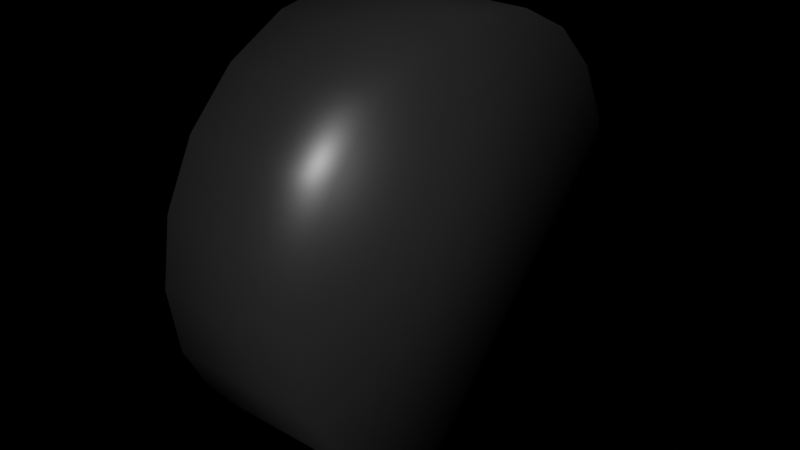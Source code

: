 # Source: Car1-tire.blend  (saved by Blender 4.0.36; exported with 4.5.12 LTS)
import bpy
from mathutils import Matrix  # noqa: F401  (used for matrix-valued properties, if any)

bpy.ops.wm.read_factory_settings(use_empty=True)
scene = bpy.context.scene
scene.name = 'Scene'

# ---- collections
col_car = bpy.data.collections.new('Car'); scene.collection.children.link(col_car)

# ---- materials (node trees are filled in below, after node groups)
mat_6_steel = bpy.data.materials.new('6-steel')
mat_3_black_t = bpy.data.materials.new('3-Black-T')
mat_10_material = bpy.data.materials.new('10-Material')
mat_4_glass = bpy.data.materials.new('4-glass')
mat_2_red = bpy.data.materials.new('2-Red')
mat_5_black = bpy.data.materials.new('5-black')

# ---- material node trees
mat_6_steel.use_nodes = True; mat_6_steel.node_tree.nodes.clear()
_N = mat_6_steel.node_tree.nodes; _L = mat_6_steel.node_tree.links
n0 = _N.new('ShaderNodeBsdfPrincipled'); n0.name = 'Principled BSDF'; n0.location = (10, 300)
n0.distribution = 'GGX'
n0.subsurface_method = 'RANDOM_WALK_SKIN'
n0.inputs[0].default_value = (0.5249, 0.5249, 0.5249, 1.0)
n0.inputs[1].default_value = 0.7273
n0.inputs[2].default_value = 0.3864
n0.inputs[3].default_value = 1.45
n0.inputs[13].default_value = 0.2121
n0.inputs[27].default_value = (0.0, 0.0, 0.0, 1.0)
n0.inputs[28].default_value = 1.0
n1 = _N.new('ShaderNodeOutputMaterial'); n1.name = 'Material Output'; n1.location = (300, 300)
_L.new(n0.outputs[0], n1.inputs[0])
n1.is_active_output = True
mat_3_black_t.use_nodes = True; mat_3_black_t.node_tree.nodes.clear()
_N = mat_3_black_t.node_tree.nodes; _L = mat_3_black_t.node_tree.links
n0 = _N.new('ShaderNodeBsdfPrincipled'); n0.name = 'Principled BSDF'; n0.location = (10, 300)
n0.distribution = 'GGX'
n0.subsurface_method = 'RANDOM_WALK_SKIN'
n0.inputs[0].default_value = (0.01858, 0.01858, 0.01858, 1.0)
n0.inputs[2].default_value = 0.3719
n0.inputs[3].default_value = 1.45
n0.inputs[27].default_value = (0.0, 0.0, 0.0, 1.0)
n0.inputs[28].default_value = 1.0
n1 = _N.new('ShaderNodeOutputMaterial'); n1.name = 'Material Output'; n1.location = (300, 300)
_L.new(n0.outputs[0], n1.inputs[0])
n1.is_active_output = True
mat_10_material.use_nodes = True; mat_10_material.node_tree.nodes.clear()
_N = mat_10_material.node_tree.nodes; _L = mat_10_material.node_tree.links
n0 = _N.new('ShaderNodeBsdfPrincipled'); n0.name = 'Principled BSDF'; n0.location = (10, 300)
n0.distribution = 'GGX'
n0.subsurface_method = 'RANDOM_WALK_SKIN'
n0.inputs[0].default_value = (0.7577, 0.2956, 0.02205, 1.0)
n0.inputs[2].default_value = 1.0
n0.inputs[3].default_value = 1.45
n0.inputs[27].default_value = (0.0, 0.0, 0.0, 1.0)
n0.inputs[28].default_value = 1.0
n1 = _N.new('ShaderNodeOutputMaterial'); n1.name = 'Material Output'; n1.location = (300, 300)
_L.new(n0.outputs[0], n1.inputs[0])
n1.is_active_output = True
mat_4_glass.use_nodes = True; mat_4_glass.node_tree.nodes.clear()
_N = mat_4_glass.node_tree.nodes; _L = mat_4_glass.node_tree.links
n0 = _N.new('ShaderNodeBsdfPrincipled'); n0.name = 'Principled BSDF'; n0.location = (10, 300)
n0.distribution = 'GGX'
n0.subsurface_method = 'RANDOM_WALK_SKIN'
n0.inputs[0].default_value = (0.02945, 0.02945, 0.02945, 1.0)
n0.inputs[3].default_value = 1.45
n0.inputs[27].default_value = (0.0, 0.0, 0.0, 1.0)
n0.inputs[28].default_value = 1.0
n1 = _N.new('ShaderNodeOutputMaterial'); n1.name = 'Material Output'; n1.location = (300, 300)
_L.new(n0.outputs[0], n1.inputs[0])
n1.is_active_output = True
mat_2_red.use_nodes = True; mat_2_red.node_tree.nodes.clear()
_N = mat_2_red.node_tree.nodes; _L = mat_2_red.node_tree.links
n0 = _N.new('ShaderNodeBsdfPrincipled'); n0.name = 'Principled BSDF'; n0.location = (10, 300)
n0.distribution = 'GGX'
n0.subsurface_method = 'RANDOM_WALK_SKIN'
n0.inputs[0].default_value = (0.7461, 0.02019, 0.01471, 1.0)
n0.inputs[2].default_value = 0.1371
n0.inputs[3].default_value = 1.45
n0.inputs[27].default_value = (0.0, 0.0, 0.0, 1.0)
n0.inputs[28].default_value = 1.0
n1 = _N.new('ShaderNodeOutputMaterial'); n1.name = 'Material Output'; n1.location = (300, 300)
_L.new(n0.outputs[0], n1.inputs[0])
n1.is_active_output = True
mat_5_black.use_nodes = True; mat_5_black.node_tree.nodes.clear()
_N = mat_5_black.node_tree.nodes; _L = mat_5_black.node_tree.links
n0 = _N.new('ShaderNodeBsdfPrincipled'); n0.name = 'Principled BSDF'; n0.location = (10, 300)
n0.distribution = 'GGX'
n0.subsurface_method = 'RANDOM_WALK_SKIN'
n0.inputs[0].default_value = (0.0105, 0.0105, 0.0105, 1.0)
n0.inputs[3].default_value = 1.45
n0.inputs[27].default_value = (0.0, 0.0, 0.0, 1.0)
n0.inputs[28].default_value = 1.0
n1 = _N.new('ShaderNodeOutputMaterial'); n1.name = 'Material Output'; n1.location = (300, 300)
_L.new(n0.outputs[0], n1.inputs[0])
n1.is_active_output = True

# ---- world
world_world = bpy.data.worlds.new('World'); scene.world = world_world
world_world.use_nodes = True; world_world.node_tree.nodes.clear()
_N = world_world.node_tree.nodes; _L = world_world.node_tree.links
n0 = _N.new('ShaderNodeOutputWorld'); n0.name = 'World Output'; n0.location = (300, 300)
n1 = _N.new('ShaderNodeBackground'); n1.name = 'Background'; n1.location = (10, 300)
n1.inputs[0].default_value = (0.0, 0.0, 0.0, 1.0)
_L.new(n1.outputs[0], n0.inputs[0])
n0.is_active_output = True
world_world.color = (0.05088, 0.05088, 0.05088)
world_world.use_sun_shadow = False
world_world.sun_shadow_jitter_overblur = 0.0

# ---- meshes
me_plane_003 = bpy.data.meshes.new('Plane.003')
me_plane_003.from_pydata([(-0.09101, 0.2314, -0.07519), (-0.09101, 0.2433, 1.124e-05), (-0.09101, 0.1969, -0.143), (-0.09101, 0.143, -0.1969), (-0.09101, 0.07518, -0.2314), (-0.09101, -2.551e-05, -0.2434), (-0.09101, -0.07523, -0.2314), (-0.09101, -0.1431, -0.1969), (-0.09101, -0.1969, -0.143), (-0.09101, -0.2315, -0.07519), (-0.09101, -0.2434, 1.124e-05), (-0.09101, -0.2315, 0.07522), (-0.09101, -0.1969, 0.1431), (-0.09101, -0.1431, 0.1969), (-0.09101, -0.07523, 0.2315), (-0.09101, -2.563e-05, 0.2434), (-0.09101, 0.07518, 0.2315), (-0.09101, 0.143, 0.1969), (-0.09101, 0.1969, 0.1431), (-0.09101, 0.2314, 0.07522), (-0.03405, 0.1896, -0.06161), (-0.03405, 0.1994, 1.121e-05), (-0.03405, 0.1613, -0.1172), (-0.03405, 0.1172, -0.1613), (-0.03405, 0.0616, -0.1896), (-0.03405, -2.551e-05, -0.1994), (-0.03405, -0.06165, -0.1896), (-0.03405, -0.1172, -0.1613), (-0.03405, -0.1614, -0.1172), (-0.03405, -0.1897, -0.06161), (-0.03405, -0.1994, 1.118e-05), (-0.03405, -0.1897, 0.06163), (-0.03405, -0.1614, 0.1172), (-0.03405, -0.1172, 0.1613), (-0.03405, -0.06165, 0.1897), (-0.03405, -2.563e-05, 0.1994), (-0.03405, 0.0616, 0.1897), (-0.03405, 0.1172, 0.1613), (-0.03405, 0.1613, 0.1172), (-0.03405, 0.1896, 0.06163), (-0.03405, 0.164, -0.05327), (-0.03405, 0.1724, 1.118e-05), (-0.03405, 0.1395, -0.1013), (-0.03405, 0.1013, -0.1395), (-0.03405, 0.05326, -0.164), (-0.03405, -2.551e-05, -0.1724), (-0.03405, -0.05331, -0.164), (-0.03405, -0.1014, -0.1395), (-0.03405, -0.1395, -0.1013), (-0.03405, -0.164, -0.05327), (-0.03405, -0.1724, 1.121e-05), (-0.03405, -0.164, 0.05329), (-0.03405, -0.1395, 0.1014), (-0.03405, -0.1014, 0.1395), (-0.03405, -0.05331, 0.164), (-0.03405, -2.563e-05, 0.1724), (-0.03405, 0.05326, 0.164), (-0.03405, 0.1013, 0.1395), (-0.03405, 0.1395, 0.1014), (-0.03405, 0.164, 0.05329), (0.0703, 0.1831, -0.0595), (0.0703, 0.1926, 1.445e-05), (0.0703, 0.1558, -0.1132), (0.0703, 0.1132, -0.1558), (0.0703, 0.05948, -0.1832), (0.0703, -3.302e-05, -0.1926), (0.0703, -0.05955, -0.1832), (0.0703, -0.1132, -0.1558), (0.0703, -0.1558, -0.1132), (0.0703, -0.1832, -0.0595), (0.0703, -0.1926, 1.442e-05), (0.0703, -0.1832, 0.05953), (0.0703, -0.1558, 0.1132), (0.0703, -0.1132, 0.1558), (0.0703, -0.05955, 0.1832), (0.0703, -3.278e-05, 0.1926), (0.0703, 0.05948, 0.1832), (0.0703, 0.1132, 0.1558), (0.0703, 0.1558, 0.1132), (0.0703, 0.1831, 0.05953), (0.0703, -3.314e-05, 1.442e-05), (0.05964, -2.563e-05, 1.118e-05), (0.05482, 0.1409, -0.04578), (0.05482, 0.1481, 1.118e-05), (0.05482, 0.1199, -0.08708), (0.05482, 0.08707, -0.1199), (0.05482, 0.04576, -0.1409), (0.05482, -2.551e-05, -0.1482), (0.05482, -0.04581, -0.1409), (0.05482, -0.08712, -0.1199), (0.05482, -0.1199, -0.08708), (0.05482, -0.1409, -0.04578), (0.05482, -0.1482, 1.121e-05), (0.05482, -0.1409, 0.0458), (0.05482, -0.1199, 0.08711), (0.05482, -0.08712, 0.1199), (0.05482, -0.04581, 0.1409), (0.05482, -2.563e-05, 0.1482), (0.05482, 0.04576, 0.1409), (0.05482, 0.08707, 0.1199), (0.05482, 0.1199, 0.08711), (0.05482, 0.1409, 0.0458), (0.04479, 0.1409, -0.04578), (0.04479, 0.1481, 1.118e-05), (0.04479, 0.1199, -0.08708), (0.04479, 0.08707, -0.1199), (0.04479, 0.04576, -0.1409), (0.04479, -2.551e-05, -0.1482), (0.04479, -0.04581, -0.1409), (0.04479, -0.08712, -0.1199), (0.04479, -0.1199, -0.08708), (0.04479, -0.1409, -0.04578), (0.04479, -0.1482, 1.121e-05), (0.04479, -0.1409, 0.0458), (0.04479, -0.1199, 0.08711), (0.04479, -0.08712, 0.1199), (0.04479, -0.04581, 0.1409), (0.04479, -2.563e-05, 0.1482), (0.04479, 0.04576, 0.1409), (0.04479, 0.08707, 0.1199), (0.04479, 0.1199, 0.08711), (0.04479, 0.1409, 0.0458), (0.2027, 0.3829, 1.448e-05), (-0.07467, 0.3829, 1.451e-05), (-0.08622, 0.3709, 1.451e-05), (0.2027, 0.3641, -0.1183), (-0.08622, 0.3528, -0.1146), (-0.07467, 0.3641, -0.1183), (0.2027, 0.3097, -0.2251), (-0.08622, 0.3001, -0.218), (-0.07467, 0.3097, -0.2251), (0.2027, 0.225, -0.3098), (-0.08622, 0.218, -0.3001), (-0.07467, 0.225, -0.3098), (0.2027, 0.1183, -0.3642), (-0.08622, 0.1146, -0.3528), (-0.07467, 0.1183, -0.3642), (0.2027, -3.302e-05, -0.3829), (-0.08622, -3.302e-05, -0.3709), (-0.07467, -3.302e-05, -0.3829), (0.2027, -0.1184, -0.3642), (-0.08622, -0.1147, -0.3528), (-0.07467, -0.1184, -0.3642), (0.2027, -0.2251, -0.3098), (-0.08622, -0.2181, -0.3001), (-0.07467, -0.2251, -0.3098), (0.2027, -0.3098, -0.2251), (-0.08622, -0.3001, -0.218), (-0.07467, -0.3098, -0.2251), (0.2027, -0.3642, -0.1183), (-0.08622, -0.3528, -0.1146), (-0.07467, -0.3642, -0.1183), (0.2027, -0.3829, 1.445e-05), (-0.08622, -0.371, 1.451e-05), (-0.07467, -0.3829, 1.451e-05), (0.2027, -0.3642, 0.1183), (-0.08622, -0.3528, 0.1146), (-0.07467, -0.3642, 0.1183), (0.2027, -0.3098, 0.2251), (-0.08622, -0.3001, 0.218), (-0.07467, -0.3098, 0.2251), (0.2027, -0.2251, 0.3098), (-0.08622, -0.2181, 0.3001), (-0.07467, -0.2251, 0.3098), (0.2027, -0.1184, 0.3642), (-0.08622, -0.1147, 0.3528), (-0.07467, -0.1184, 0.3642), (0.2027, -3.278e-05, 0.3829), (-0.08622, -3.278e-05, 0.371), (-0.07467, -3.278e-05, 0.3829), (0.2027, 0.1183, 0.3642), (-0.08622, 0.1146, 0.3528), (-0.07467, 0.1183, 0.3642), (0.2027, 0.225, 0.3098), (-0.08622, 0.218, 0.3001), (-0.07467, 0.225, 0.3098), (0.2027, 0.3097, 0.2251), (-0.08622, 0.3001, 0.218), (-0.07467, 0.3097, 0.2251), (0.2027, 0.3641, 0.1183), (-0.08622, 0.3528, 0.1146), (-0.07467, 0.3641, 0.1183), (0.03231, 0.1892, 0.09164), (-0.008112, 0.1892, 0.09164), (-0.008112, -0.2069, -0.03706), (0.03231, -0.2069, -0.03706), (0.03231, -0.2069, 0.03708), (-0.008112, -0.2069, 0.03708), (-0.008112, 0.1456, 0.1516), (0.03231, 0.1456, 0.1516), (-0.008112, -0.09891, 0.1844), (0.03231, -0.09891, 0.1844), (0.03231, -0.0284, 0.2073), (-0.008112, -0.0284, 0.2073), (-0.008112, -0.0284, -0.2073), (0.03231, -0.0284, -0.2073), (0.03231, -0.09891, -0.1844), (-0.008112, -0.09891, -0.1844), (0.03231, 0.1902, -0.09236), (0.03231, 0.1466, -0.1523), (-0.008112, 0.1466, -0.1523), (-0.008112, 0.1902, -0.09236), (-0.004441, 0.004743, 0.05798), (-0.05237, -0.03907, 0.0439), (-0.00444, 0.03018, 0.04973), (-0.00444, 0.05659, 0.01338), (-0.05242, 0.05738, -0.01253), (-0.004439, 0.05661, -0.01334), (-0.004441, 0.004742, -0.05796), (-0.004441, -0.03796, -0.04409), (-0.00444, -0.05369, -0.02245), (-0.00444, -0.05369, 0.02248), (-0.05239, 0.05737, 0.01256), (-0.05564, 0.03212, 0.0153), (-0.05991, 0.03077, 1.121e-05), (-0.05564, 0.03212, -0.01528), (-0.004439, 0.03017, -0.04973), (-0.05237, 0.005767, -0.05845), (-0.05242, 0.02964, -0.05071), (-0.05564, 0.02445, -0.02583), (-0.05991, 0.009492, -0.02928), (-0.05564, -0.004638, -0.03528), (-0.05239, -0.05383, -0.02357), (-0.05237, -0.03907, -0.04388), (-0.05564, -0.01704, -0.03125), (-0.05991, -0.02494, -0.01809), (-0.05564, -0.03502, -0.006509), (-0.004441, -0.03796, 0.04411), (-0.05239, -0.05383, 0.0236), (-0.05564, -0.03502, 0.006532), (-0.05991, -0.02494, 0.01811), (-0.05564, -0.01704, 0.03128), (-0.05239, 0.02964, 0.05072), (-0.05237, 0.005767, 0.05847), (-0.05564, -0.004638, 0.03531), (-0.05991, 0.009491, 0.0293), (-0.05564, 0.02445, 0.02585)], [], [(54, 74, 73, 53), (39, 21, 41, 59), (162, 13, 12, 159), (124, 126, 0, 1), (141, 144, 7, 6), (165, 14, 13, 162), (156, 159, 12, 11), (174, 17, 16, 171), (153, 10, 9, 150), (168, 171, 16, 15), (132, 135, 4, 3), (147, 150, 9, 8), (144, 147, 8, 7), (153, 156, 11, 10), (138, 141, 6, 5), (177, 18, 17, 174), (135, 138, 5, 4), (168, 15, 14, 165), (86, 87, 107, 106), (126, 129, 2, 0), (177, 180, 19, 18), (40, 42, 62, 60), (0, 2, 22, 20), (139, 137, 140, 142), (55, 56, 76, 75), (19, 1, 21, 39), (45, 46, 66, 65), (84, 85, 105, 104), (145, 143, 146, 148), (140, 143, 145, 142), (125, 128, 130, 127), (90, 91, 111, 110), (50, 70, 69, 49), (92, 112, 111, 91), (94, 95, 115, 114), (149, 152, 154, 151), (129, 132, 3, 2), (82, 84, 104, 102), (56, 57, 77, 76), (59, 41, 61, 79), (101, 83, 103, 121), (18, 19, 39, 38), (5, 6, 26, 25), (18, 38, 37, 17), (13, 14, 34, 33), (6, 7, 27, 26), (3, 4, 24, 23), (17, 37, 36, 16), (16, 36, 35, 15), (213, 236, 232, 212), (8, 9, 29, 28), (12, 13, 33, 32), (0, 20, 21, 1), (9, 10, 30, 29), (11, 31, 30, 10), (7, 8, 28, 27), (5, 25, 24, 4), (3, 23, 22, 2), (15, 35, 34, 14), (12, 32, 31, 11), (25, 45, 44, 24), (160, 158, 161, 163), (35, 36, 56, 55), (27, 28, 48, 47), (22, 42, 40, 20), (30, 31, 51, 50), (39, 59, 58, 38), (25, 26, 46, 45), (20, 40, 41, 21), (22, 23, 43, 42), (29, 49, 48, 28), (32, 33, 53, 52), (26, 27, 47, 46), (35, 55, 54, 34), (23, 24, 44, 43), (34, 54, 53, 33), (37, 38, 58, 57), (32, 52, 51, 31), (30, 50, 49, 29), (218, 206, 201, 200), (37, 57, 56, 36), (66, 80, 65), (47, 48, 68, 67), (172, 170, 173, 175), (41, 40, 60, 61), (97, 98, 118, 117), (49, 69, 68, 48), (43, 44, 64, 63), (93, 94, 114, 113), (89, 90, 110, 109), (58, 59, 79, 78), (173, 176, 178, 175), (52, 72, 71, 51), (58, 78, 77, 57), (96, 97, 117, 116), (52, 53, 73, 72), (93, 113, 112, 92), (166, 164, 167, 169), (51, 71, 70, 50), (130, 128, 131, 133), (101, 121, 120, 100), (74, 80, 73), (67, 80, 66), (75, 80, 74), (68, 80, 67), (60, 80, 61), (76, 80, 75), (69, 80, 68), (62, 80, 60), (77, 80, 76), (70, 80, 69), (63, 80, 62), (78, 80, 77), (71, 80, 70), (64, 80, 63), (79, 80, 78), (72, 80, 71), (65, 80, 64), (61, 80, 79), (73, 80, 72), (81, 97, 96), (157, 155, 158, 160), (81, 90, 89), (81, 82, 83), (81, 98, 97), (81, 91, 90), (81, 84, 82), (81, 99, 98), (81, 92, 91), (81, 85, 84), (81, 100, 99), (81, 93, 92), (81, 86, 85), (81, 101, 100), (81, 94, 93), (81, 87, 86), (81, 83, 101), (81, 95, 94), (81, 88, 87), (81, 96, 95), (81, 89, 88), (225, 230, 214, 220), (148, 146, 149, 151), (47, 67, 66, 46), (88, 89, 109, 108), (95, 96, 116, 115), (123, 122, 125, 127), (87, 88, 108, 107), (54, 55, 75, 74), (181, 179, 122, 123), (161, 164, 166, 163), (169, 167, 170, 172), (176, 179, 181, 178), (44, 45, 65, 64), (136, 134, 137, 139), (152, 155, 157, 154), (83, 82, 102, 103), (42, 43, 63, 62), (133, 131, 134, 136), (98, 99, 119, 118), (85, 86, 106, 105), (175, 178, 177, 174), (127, 126, 124, 123), (124, 1, 19, 180), (181, 180, 177, 178), (130, 129, 126, 127), (172, 171, 168, 169), (148, 151, 150, 147), (130, 133, 132, 129), (133, 136, 135, 132), (160, 163, 162, 159), (139, 142, 141, 138), (163, 166, 165, 162), (175, 174, 171, 172), (169, 168, 165, 166), (123, 124, 180, 181), (160, 159, 156, 157), (148, 147, 144, 145), (154, 157, 156, 153), (136, 139, 138, 135), (151, 154, 153, 150), (116, 104, 108, 112), (205, 212, 183, 182), (225, 220, 221, 224), (228, 222, 184, 187), (229, 226, 222, 228), (208, 195, 194, 217), (207, 198, 201, 206), (217, 223, 224, 221), (203, 233, 234, 231), (227, 191, 190, 203), (203, 190, 193, 233), (204, 189, 188, 232), (211, 228, 187, 186), (210, 185, 184, 222), (217, 194, 197, 223), (202, 233, 193, 192), (209, 223, 197, 196), (219, 215, 206, 218), (212, 232, 188, 183), (216, 218, 200, 199), (230, 225, 226, 229), (231, 234, 235, 230), (236, 213, 214, 235), (143, 179, 167, 155), (145, 144, 141, 142), (215, 219, 220, 214), (104, 103, 102), (103, 120, 121), (120, 118, 119), (118, 120, 117), (116, 114, 115), (114, 116, 113), (112, 110, 111), (110, 112, 109), (108, 104, 107), (106, 104, 105), (104, 120, 103), (120, 116, 117), (116, 112, 113), (112, 108, 109), (107, 104, 106), (104, 116, 120), (179, 131, 122), (125, 131, 128), (131, 137, 134), (137, 143, 140), (143, 149, 146), (149, 143, 152), (155, 167, 158), (161, 167, 164), (167, 173, 170), (173, 167, 176), (122, 131, 125), (131, 143, 137), (143, 155, 152), (158, 167, 161), (167, 179, 176), (179, 143, 131), (214, 230, 235), (99, 100, 120, 119), (206, 215, 214, 213, 212), (217, 221, 220, 219, 218), (222, 226, 225, 224, 223), (203, 231, 230, 229, 228), (232, 236, 235, 234, 233), (232, 233, 202, 204), (206, 212, 205, 207), (217, 218, 216, 208), (222, 223, 209, 210), (203, 228, 211, 227)])
me_plane_003.polygons.foreach_set('use_smooth', [True] * 251)
me_plane_003.polygons.foreach_set('material_index', [1, 1, 1, 1, 1, 1, 1, 1, 1, 1, 1, 1, 1, 1, 1, 1, 1, 1, 0, 1, 1, 1, 1, 1, 1, 1, 1, 0, 1, 1, 1, 0, 1, 0, 0, 1, 1, 0, 1, 1, 0, 1, 1, 1, 1, 1, 1, 1, 1, 0, 1, 1, 1, 1, 1, 1, 1, 1, 1, 1, 1, 1, 1, 1, 1, 1, 1, 1, 1, 1, 1, 1, 1, 1, 1, 1, 1, 1, 1, 0, 1, 1, 1, 1, 1, 0, 1, 1, 0, 0, 1, 1, 1, 1, 0, 1, 0, 1, 1, 1, 0, 1, 1, 1, 1, 1, 1, 1, 1, 1, 1, 1, 1, 1, 1, 1, 1, 1, 1, 1, 0, 1, 0, 0, 0, 0, 0, 0, 0, 0, 0, 0, 0, 0, 0, 0, 0, 0, 0, 0, 0, 0, 1, 1, 0, 0, 1, 0, 1, 1, 1, 1, 1, 1, 1, 1, 0, 1, 1, 0, 0, 1, 1, 1, 1, 1, 1, 1, 1, 1, 1, 1, 1, 1, 1, 1, 1, 1, 1, 1, 1, 0, 0, 0, 0, 0, 0, 0, 0, 0, 0, 0, 0, 0, 0, 0, 0, 0, 0, 0, 0, 0, 0, 0, 1, 1, 0, 0, 0, 0, 0, 0, 0, 0, 0, 0, 0, 0, 0, 0, 0, 0, 0, 1, 1, 1, 1, 1, 1, 1, 1, 1, 1, 1, 1, 1, 1, 1, 1, 0, 0, 0, 0, 0, 0, 0, 0, 0, 0, 0, 0])
_uv = me_plane_003.uv_layers.new(name='UVMap')
_uv.uv.foreach_set('vector', [0.3941, 0.4486, 0.3941, 0.4486, 0.3941, 0.4486, 0.3941, 0.4486, 0.3926, 0.4486, 0.3925, 0.4486, 0.3925, 0.4486, 0.3926, 0.4486, 0.4669, 0.3938, 0.4669, 0.3938, 0.4669, 0.3938, 0.4669, 0.3938, 0.4669, 0.3938, 0.4669, 0.3938, 0.4669, 0.3938, 0.4669, 0.3938, 0.4669, 0.3938, 0.4669, 0.3938, 0.4669, 0.3938, 0.4669, 0.3938, 0.4669, 0.3938, 0.4669, 0.3938, 0.4669, 0.3938, 0.4669, 0.3938, 0.4669, 0.3938, 0.4669, 0.3938, 0.4669, 0.3938, 0.4669, 0.3938, 0.4669, 0.3938, 0.4669, 0.3938, 0.4669, 0.3938, 0.4669, 0.3938, 0.4669, 0.3938, 0.4669, 0.3938, 0.4669, 0.3938, 0.4669, 0.3938, 0.4669, 0.3938, 0.4669, 0.3938, 0.4669, 0.3938, 0.4669, 0.3938, 0.4669, 0.3938, 0.4669, 0.3938, 0.4669, 0.3938, 0.4669, 0.3938, 0.4669, 0.3938, 0.4669, 0.3938, 0.4669, 0.3938, 0.4669, 0.3938, 0.4669, 0.3938, 0.4669, 0.3938, 0.4669, 0.3938, 0.4669, 0.3938, 0.4669, 0.3938, 0.4669, 0.3938, 0.4669, 0.3938, 0.4669, 0.3938, 0.4669, 0.3938, 0.4669, 0.3938, 0.4669, 0.3938, 0.4669, 0.3938, 0.4669, 0.3938, 0.4669, 0.3938, 0.4669, 0.3938, 0.4669, 0.3938, 0.4669, 0.3938, 0.4669, 0.3938, 0.4669, 0.3938, 0.4669, 0.3938, 0.4669, 0.3938, 0.4669, 0.3938, 0.4669, 0.3938, 0.4669, 0.3938, 0.4671, 0.3938, 0.4671, 0.3938, 0.4671, 0.3938, 0.4671, 0.3938, 0.4669, 0.3938, 0.4669, 0.3938, 0.4669, 0.3938, 0.4669, 0.3938, 0.4669, 0.3938, 0.4669, 0.3938, 0.4669, 0.3938, 0.4669, 0.3938, 0.3941, 0.4486, 0.3941, 0.4486, 0.3941, 0.4486, 0.3941, 0.4486, 0.4671, 0.3938, 0.4671, 0.3938, 0.4671, 0.3938, 0.4671, 0.3938, 0.4669, 0.3938, 0.4669, 0.3938, 0.4669, 0.3938, 0.4669, 0.3938, 0.3941, 0.4486, 0.3941, 0.4486, 0.3941, 0.4486, 0.3941, 0.4486, 0.4671, 0.3938, 0.4671, 0.3938, 0.4671, 0.3938, 0.4671, 0.3938, 0.3941, 0.4486, 0.3941, 0.4486, 0.3941, 0.4486, 0.3941, 0.4486, 0.4671, 0.3938, 0.4671, 0.3938, 0.4671, 0.3938, 0.4671, 0.3938, 0.4669, 0.3938, 0.4669, 0.3938, 0.4669, 0.3938, 0.4669, 0.3938, 0.4669, 0.3938, 0.4669, 0.3938, 0.4669, 0.3938, 0.4669, 0.3938, 0.4669, 0.3938, 0.4669, 0.3938, 0.4669, 0.3938, 0.4669, 0.3938, 0.4671, 0.3938, 0.4671, 0.3938, 0.4671, 0.3938, 0.4671, 0.3938, 0.3941, 0.4486, 0.3941, 0.4486, 0.3941, 0.4486, 0.3941, 0.4486, 0.4671, 0.3938, 0.4671, 0.3938, 0.4671, 0.3938, 0.4671, 0.3938, 0.4671, 0.3938, 0.4671, 0.3938, 0.4671, 0.3938, 0.4671, 0.3938, 0.4669, 0.3938, 0.4669, 0.3938, 0.4669, 0.3938, 0.4669, 0.3938, 0.4669, 0.3938, 0.4669, 0.3938, 0.4669, 0.3938, 0.4669, 0.3938, 0.4671, 0.3938, 0.4671, 0.3938, 0.4671, 0.3938, 0.4671, 0.3938, 0.3941, 0.4486, 0.3941, 0.4486, 0.3941, 0.4486, 0.3941, 0.4486, 0.3941, 0.4486, 0.3941, 0.4486, 0.3941, 0.4486, 0.3941, 0.4486, 0.4671, 0.3938, 0.4671, 0.3938, 0.4671, 0.3938, 0.4671, 0.3938, 0.4671, 0.3938, 0.4671, 0.3938, 0.4671, 0.3938, 0.4671, 0.3938, 0.4671, 0.3938, 0.4671, 0.3938, 0.4671, 0.3938, 0.4671, 0.3938, 0.4671, 0.3938, 0.4671, 0.3938, 0.4671, 0.3938, 0.4671, 0.3938, 0.4671, 0.3938, 0.4671, 0.3938, 0.4671, 0.3938, 0.4671, 0.3938, 0.4671, 0.3938, 0.4671, 0.3938, 0.4671, 0.3938, 0.4671, 0.3938, 0.4671, 0.3938, 0.4671, 0.3938, 0.4671, 0.3938, 0.4671, 0.3938, 0.4671, 0.3938, 0.4671, 0.3938, 0.4671, 0.3938, 0.4671, 0.3938, 0.4671, 0.3938, 0.4671, 0.3938, 0.4671, 0.3938, 0.4671, 0.3938, 0.3919, 0.4484, 0.3919, 0.4484, 0.3919, 0.4484, 0.3919, 0.4484, 0.4671, 0.3938, 0.4671, 0.3938, 0.4671, 0.3938, 0.4671, 0.3938, 0.4671, 0.3938, 0.4671, 0.3938, 0.4671, 0.3938, 0.4671, 0.3938, 0.4671, 0.3938, 0.4671, 0.3938, 0.4671, 0.3938, 0.4671, 0.3938, 0.4671, 0.3938, 0.4671, 0.3938, 0.4671, 0.3938, 0.4671, 0.3938, 0.4671, 0.3938, 0.4671, 0.3938, 0.4671, 0.3938, 0.4671, 0.3938, 0.4671, 0.3938, 0.4671, 0.3938, 0.4671, 0.3938, 0.4671, 0.3938, 0.4671, 0.3938, 0.4671, 0.3938, 0.4671, 0.3938, 0.4671, 0.3938, 0.4671, 0.3938, 0.4671, 0.3938, 0.4671, 0.3938, 0.4671, 0.3938, 0.4671, 0.3938, 0.4671, 0.3938, 0.4671, 0.3938, 0.4671, 0.3938, 0.4671, 0.3938, 0.4671, 0.3938, 0.4671, 0.3938, 0.4671, 0.3938, 0.3925, 0.4486, 0.3925, 0.4486, 0.3926, 0.4486, 0.3926, 0.4486, 0.4669, 0.3938, 0.4669, 0.3938, 0.4669, 0.3938, 0.4669, 0.3938, 0.3926, 0.4486, 0.3925, 0.4486, 0.3925, 0.4486, 0.3926, 0.4486, 0.3926, 0.4486, 0.3925, 0.4486, 0.3925, 0.4486, 0.3926, 0.4486, 0.3925, 0.4486, 0.3925, 0.4486, 0.3926, 0.4486, 0.3926, 0.4486, 0.3926, 0.4486, 0.3925, 0.4486, 0.3925, 0.4486, 0.3926, 0.4486, 0.3925, 0.4486, 0.3925, 0.4486, 0.3926, 0.4486, 0.3926, 0.4486, 0.3926, 0.4486, 0.3925, 0.4486, 0.3925, 0.4486, 0.3926, 0.4486, 0.3925, 0.4486, 0.3925, 0.4486, 0.3926, 0.4486, 0.3926, 0.4486, 0.3926, 0.4486, 0.3925, 0.4486, 0.3925, 0.4486, 0.3926, 0.4486, 0.3925, 0.4486, 0.3925, 0.4486, 0.3926, 0.4486, 0.3926, 0.4486, 0.3926, 0.4486, 0.3925, 0.4486, 0.3925, 0.4486, 0.3926, 0.4486, 0.3926, 0.4486, 0.3925, 0.4486, 0.3925, 0.4486, 0.3926, 0.4486, 0.3925, 0.4486, 0.3925, 0.4486, 0.3926, 0.4486, 0.3926, 0.4486, 0.3926, 0.4486, 0.3925, 0.4486, 0.3925, 0.4486, 0.3926, 0.4486, 0.3925, 0.4486, 0.3925, 0.4486, 0.3926, 0.4486, 0.3926, 0.4486, 0.3926, 0.4486, 0.3925, 0.4486, 0.3925, 0.4486, 0.3926, 0.4486, 0.3925, 0.4486, 0.3925, 0.4486, 0.3926, 0.4486, 0.3926, 0.4486, 0.3925, 0.4486, 0.3925, 0.4486, 0.3926, 0.4486, 0.3926, 0.4486, 0.3919, 0.4484, 0.3919, 0.4484, 0.3919, 0.4484, 0.3919, 0.4484, 0.3925, 0.4486, 0.3925, 0.4486, 0.3926, 0.4486, 0.3926, 0.4486, 0.3949, 0.4485, 0.3949, 0.4485, 0.395, 0.4485, 0.3941, 0.4486, 0.3941, 0.4486, 0.3941, 0.4486, 0.3941, 0.4486, 0.4669, 0.3938, 0.4669, 0.3938, 0.4669, 0.3938, 0.4669, 0.3938, 0.3941, 0.4486, 0.3941, 0.4486, 0.3941, 0.4486, 0.3941, 0.4486, 0.4671, 0.3938, 0.4671, 0.3938, 0.4671, 0.3938, 0.4671, 0.3938, 0.3941, 0.4486, 0.3941, 0.4486, 0.3941, 0.4486, 0.3941, 0.4486, 0.3941, 0.4486, 0.3941, 0.4486, 0.3941, 0.4486, 0.3941, 0.4486, 0.4671, 0.3938, 0.4671, 0.3938, 0.4671, 0.3938, 0.4671, 0.3938, 0.4671, 0.3938, 0.4671, 0.3938, 0.4671, 0.3938, 0.4671, 0.3938, 0.3941, 0.4486, 0.3941, 0.4486, 0.3941, 0.4486, 0.3941, 0.4486, 0.4669, 0.3938, 0.4669, 0.3938, 0.4669, 0.3938, 0.4669, 0.3938, 0.3941, 0.4486, 0.3941, 0.4486, 0.3941, 0.4486, 0.3941, 0.4486, 0.3941, 0.4486, 0.3941, 0.4486, 0.3941, 0.4486, 0.3941, 0.4486, 0.4671, 0.3938, 0.4671, 0.3938, 0.4671, 0.3938, 0.4671, 0.3938, 0.3941, 0.4486, 0.3941, 0.4486, 0.3941, 0.4486, 0.3941, 0.4486, 0.4671, 0.3938, 0.4671, 0.3938, 0.4671, 0.3938, 0.4671, 0.3938, 0.4669, 0.3938, 0.4669, 0.3938, 0.4669, 0.3938, 0.4669, 0.3938, 0.3941, 0.4486, 0.3941, 0.4486, 0.3941, 0.4486, 0.3941, 0.4486, 0.4669, 0.3938, 0.4669, 0.3938, 0.4669, 0.3938, 0.4669, 0.3938, 0.4671, 0.3938, 0.4671, 0.3938, 0.4671, 0.3938, 0.4671, 0.3938, 0.3949, 0.4485, 0.3949, 0.4485, 0.395, 0.4485, 0.3949, 0.4485, 0.3949, 0.4485, 0.395, 0.4485, 0.3949, 0.4485, 0.3949, 0.4485, 0.395, 0.4485, 0.3949, 0.4485, 0.3949, 0.4485, 0.395, 0.4485, 0.3949, 0.4485, 0.3949, 0.4485, 0.395, 0.4485, 0.3949, 0.4485, 0.3949, 0.4485, 0.395, 0.4485, 0.3949, 0.4485, 0.3949, 0.4485, 0.395, 0.4485, 0.3949, 0.4485, 0.3949, 0.4485, 0.395, 0.4485, 0.3949, 0.4485, 0.3949, 0.4485, 0.395, 0.4485, 0.3949, 0.4485, 0.3949, 0.4485, 0.395, 0.4485, 0.3949, 0.4485, 0.3949, 0.4485, 0.395, 0.4485, 0.3949, 0.4485, 0.3949, 0.4485, 0.395, 0.4485, 0.3949, 0.4485, 0.3949, 0.4485, 0.395, 0.4485, 0.3949, 0.4485, 0.3949, 0.4485, 0.395, 0.4485, 0.3949, 0.4485, 0.3949, 0.4485, 0.395, 0.4485, 0.3949, 0.4485, 0.3949, 0.4485, 0.395, 0.4485, 0.3949, 0.4485, 0.3949, 0.4485, 0.395, 0.4485, 0.3949, 0.4485, 0.3949, 0.4485, 0.395, 0.4485, 0.3949, 0.4485, 0.3949, 0.4485, 0.395, 0.4485, 0.4671, 0.3938, 0.4671, 0.3938, 0.4671, 0.3938, 0.4669, 0.3938, 0.4669, 0.3938, 0.4669, 0.3938, 0.4669, 0.3938, 0.4671, 0.3938, 0.4671, 0.3938, 0.4671, 0.3938, 0.4671, 0.3938, 0.4671, 0.3938, 0.4671, 0.3938, 0.4671, 0.3938, 0.4671, 0.3938, 0.4671, 0.3938, 0.4671, 0.3938, 0.4671, 0.3938, 0.4671, 0.3938, 0.4671, 0.3938, 0.4671, 0.3938, 0.4671, 0.3938, 0.4671, 0.3938, 0.4671, 0.3938, 0.4671, 0.3938, 0.4671, 0.3938, 0.4671, 0.3938, 0.4671, 0.3938, 0.4671, 0.3938, 0.4671, 0.3938, 0.4671, 0.3938, 0.4671, 0.3938, 0.4671, 0.3938, 0.4671, 0.3938, 0.4671, 0.3938, 0.4671, 0.3938, 0.4671, 0.3938, 0.4671, 0.3938, 0.4671, 0.3938, 0.4671, 0.3938, 0.4671, 0.3938, 0.4671, 0.3938, 0.4671, 0.3938, 0.4671, 0.3938, 0.4671, 0.3938, 0.4671, 0.3938, 0.4671, 0.3938, 0.4671, 0.3938, 0.4671, 0.3938, 0.4671, 0.3938, 0.4671, 0.3938, 0.4671, 0.3938, 0.4671, 0.3938, 0.4671, 0.3938, 0.4671, 0.3938, 0.4671, 0.3938, 0.4671, 0.3938, 0.4671, 0.3938, 0.4671, 0.3938, 0.4671, 0.3938, 0.4671, 0.3938, 0.4671, 0.3938, 0.4671, 0.3938, 0.4671, 0.3938, 0.3918, 0.4486, 0.3918, 0.4486, 0.3918, 0.4486, 0.3918, 0.4486, 0.4669, 0.3938, 0.4669, 0.3938, 0.4669, 0.3938, 0.4669, 0.3938, 0.3941, 0.4486, 0.3941, 0.4486, 0.3941, 0.4486, 0.3941, 0.4486, 0.4671, 0.3938, 0.4671, 0.3938, 0.4671, 0.3938, 0.4671, 0.3938, 0.4671, 0.3938, 0.4671, 0.3938, 0.4671, 0.3938, 0.4671, 0.3938, 0.4669, 0.3938, 0.4669, 0.3938, 0.4669, 0.3938, 0.4669, 0.3938, 0.4671, 0.3938, 0.4671, 0.3938, 0.4671, 0.3938, 0.4671, 0.3938, 0.3941, 0.4486, 0.3941, 0.4486, 0.3941, 0.4486, 0.3941, 0.4486, 0.4669, 0.3938, 0.4669, 0.3938, 0.4669, 0.3938, 0.4669, 0.3938, 0.4669, 0.3938, 0.4669, 0.3938, 0.4669, 0.3938, 0.4669, 0.3938, 0.4669, 0.3938, 0.4669, 0.3938, 0.4669, 0.3938, 0.4669, 0.3938, 0.4669, 0.3938, 0.4669, 0.3938, 0.4669, 0.3938, 0.4669, 0.3938, 0.3941, 0.4486, 0.3941, 0.4486, 0.3941, 0.4486, 0.3941, 0.4486, 0.4669, 0.3938, 0.4669, 0.3938, 0.4669, 0.3938, 0.4669, 0.3938, 0.4669, 0.3938, 0.4669, 0.3938, 0.4669, 0.3938, 0.4669, 0.3938, 0.4671, 0.3938, 0.4671, 0.3938, 0.4671, 0.3938, 0.4671, 0.3938, 0.3941, 0.4486, 0.3941, 0.4486, 0.3941, 0.4486, 0.3941, 0.4486, 0.4669, 0.3938, 0.4669, 0.3938, 0.4669, 0.3938, 0.4669, 0.3938, 0.4671, 0.3938, 0.4671, 0.3938, 0.4671, 0.3938, 0.4671, 0.3938, 0.4671, 0.3938, 0.4671, 0.3938, 0.4671, 0.3938, 0.4671, 0.3938, 0.4669, 0.3938, 0.4669, 0.3938, 0.4669, 0.3938, 0.4669, 0.3938, 0.4669, 0.3938, 0.4669, 0.3938, 0.4669, 0.3938, 0.4669, 0.3938, 0.4669, 0.3938, 0.4669, 0.3938, 0.4669, 0.3938, 0.4669, 0.3938, 0.4669, 0.3938, 0.4669, 0.3938, 0.4669, 0.3938, 0.4669, 0.3938, 0.4669, 0.3938, 0.4669, 0.3938, 0.4669, 0.3938, 0.4669, 0.3938, 0.4669, 0.3938, 0.4669, 0.3938, 0.4669, 0.3938, 0.4669, 0.3938, 0.4669, 0.3938, 0.4669, 0.3938, 0.4669, 0.3938, 0.4669, 0.3938, 0.4669, 0.3938, 0.4669, 0.3938, 0.4669, 0.3938, 0.4669, 0.3938, 0.4669, 0.3938, 0.4669, 0.3938, 0.4669, 0.3938, 0.4669, 0.3938, 0.4669, 0.3938, 0.4669, 0.3938, 0.4669, 0.3938, 0.4669, 0.3938, 0.4669, 0.3938, 0.4669, 0.3938, 0.4669, 0.3938, 0.4669, 0.3938, 0.4669, 0.3938, 0.4669, 0.3938, 0.4669, 0.3938, 0.4669, 0.3938, 0.4669, 0.3938, 0.4669, 0.3938, 0.4669, 0.3938, 0.4669, 0.3938, 0.4669, 0.3938, 0.4669, 0.3938, 0.4669, 0.3938, 0.4669, 0.3938, 0.4669, 0.3938, 0.4669, 0.3938, 0.4669, 0.3938, 0.4669, 0.3938, 0.4669, 0.3938, 0.4669, 0.3938, 0.4669, 0.3938, 0.4669, 0.3938, 0.4669, 0.3938, 0.4669, 0.3938, 0.4669, 0.3938, 0.4669, 0.3938, 0.4669, 0.3938, 0.4669, 0.3938, 0.4669, 0.3938, 0.4669, 0.3938, 0.4669, 0.3938, 0.4669, 0.3938, 0.4669, 0.3938, 0.4669, 0.3938, 0.4669, 0.3938, 0.4669, 0.3938, 0.4669, 0.3938, 0.4669, 0.3938, 0.4671, 0.3938, 0.4671, 0.3938, 0.4671, 0.3938, 0.4671, 0.3938, 0.3919, 0.4484, 0.3919, 0.4484, 0.3919, 0.4484, 0.3919, 0.4484, 0.3919, 0.4484, 0.3919, 0.4484, 0.3919, 0.4484, 0.3919, 0.4484, 0.3919, 0.4484, 0.3919, 0.4484, 0.3919, 0.4484, 0.3919, 0.4484, 0.3919, 0.4484, 0.3919, 0.4484, 0.3919, 0.4484, 0.3919, 0.4484, 0.3919, 0.4484, 0.3919, 0.4484, 0.3919, 0.4484, 0.3919, 0.4484, 0.3919, 0.4484, 0.3919, 0.4484, 0.3919, 0.4484, 0.3919, 0.4484, 0.3919, 0.4484, 0.3919, 0.4484, 0.3919, 0.4484, 0.3919, 0.4484, 0.3919, 0.4484, 0.3919, 0.4484, 0.3919, 0.4484, 0.3919, 0.4484, 0.3919, 0.4484, 0.3919, 0.4484, 0.3919, 0.4484, 0.3919, 0.4484, 0.3919, 0.4484, 0.3919, 0.4484, 0.3919, 0.4484, 0.3919, 0.4484, 0.3919, 0.4484, 0.3919, 0.4484, 0.3919, 0.4484, 0.3919, 0.4484, 0.3919, 0.4484, 0.3919, 0.4484, 0.3919, 0.4484, 0.3919, 0.4484, 0.3919, 0.4484, 0.3919, 0.4484, 0.3919, 0.4484, 0.3919, 0.4484, 0.3919, 0.4484, 0.3919, 0.4484, 0.3919, 0.4484, 0.3919, 0.4484, 0.3919, 0.4484, 0.3919, 0.4484, 0.3919, 0.4484, 0.3919, 0.4484, 0.3919, 0.4484, 0.3919, 0.4484, 0.3919, 0.4484, 0.3919, 0.4484, 0.3919, 0.4484, 0.3919, 0.4484, 0.3919, 0.4484, 0.3919, 0.4484, 0.3919, 0.4484, 0.3919, 0.4484, 0.3919, 0.4484, 0.3919, 0.4484, 0.3919, 0.4484, 0.3919, 0.4484, 0.3919, 0.4484, 0.3919, 0.4484, 0.3919, 0.4484, 0.3919, 0.4484, 0.3919, 0.4484, 0.3919, 0.4484, 0.3919, 0.4484, 0.3919, 0.4484, 0.3919, 0.4484, 0.3919, 0.4484, 0.3919, 0.4484, 0.3919, 0.4484, 0.3919, 0.4484, 0.3919, 0.4484, 0.4669, 0.3938, 0.4669, 0.3938, 0.4669, 0.3938, 0.4669, 0.3938, 0.4669, 0.3938, 0.4669, 0.3938, 0.4669, 0.3938, 0.4669, 0.3938, 0.3919, 0.4484, 0.3919, 0.4484, 0.3919, 0.4484, 0.3919, 0.4484, 0.4671, 0.3938, 0.4671, 0.3938, 0.4671, 0.3938, 0.4671, 0.3938, 0.4671, 0.3938, 0.4671, 0.3938, 0.4671, 0.3938, 0.4671, 0.3938, 0.4671, 0.3938, 0.4671, 0.3938, 0.4671, 0.3938, 0.4671, 0.3938, 0.4671, 0.3938, 0.4671, 0.3938, 0.4671, 0.3938, 0.4671, 0.3938, 0.4671, 0.3938, 0.4671, 0.3938, 0.4671, 0.3938, 0.4671, 0.3938, 0.4671, 0.3938, 0.4671, 0.3938, 0.4671, 0.3938, 0.4671, 0.3938, 0.4671, 0.3938, 0.4671, 0.3938, 0.4671, 0.3938, 0.4671, 0.3938, 0.4671, 0.3938, 0.4671, 0.3938, 0.4671, 0.3938, 0.4671, 0.3938, 0.4671, 0.3938, 0.4671, 0.3938, 0.4671, 0.3938, 0.4671, 0.3938, 0.4671, 0.3938, 0.4671, 0.3938, 0.4671, 0.3938, 0.4671, 0.3938, 0.4671, 0.3938, 0.4671, 0.3938, 0.4671, 0.3938, 0.4671, 0.3938, 0.4671, 0.3938, 0.4671, 0.3938, 0.4671, 0.3938, 0.4671, 0.3938, 0.4669, 0.3938, 0.4669, 0.3938, 0.4669, 0.3938, 0.4669, 0.3938, 0.4669, 0.3938, 0.4669, 0.3938, 0.4669, 0.3938, 0.4669, 0.3938, 0.4669, 0.3938, 0.4669, 0.3938, 0.4669, 0.3938, 0.4669, 0.3938, 0.4669, 0.3938, 0.4669, 0.3938, 0.4669, 0.3938, 0.4669, 0.3938, 0.4669, 0.3938, 0.4669, 0.3938, 0.03653, 0.9502, 0.03712, 0.9494, 0.03677, 0.9501, 0.03696, 0.9499, 0.03712, 0.9494, 0.03708, 0.9497, 0.03712, 0.9494, 0.03696, 0.9489, 0.03708, 0.9491, 0.03696, 0.9489, 0.03712, 0.9494, 0.03677, 0.9487, 0.4669, 0.3938, 0.4669, 0.3938, 0.4669, 0.3938, 0.4669, 0.3938, 0.4669, 0.3938, 0.4669, 0.3938, 0.4669, 0.3938, 0.4669, 0.3938, 0.4669, 0.3938, 0.03677, 0.9501, 0.03712, 0.9494, 0.03696, 0.9499, 0.03712, 0.9494, 0.03653, 0.9486, 0.03677, 0.9487, 0.4669, 0.3938, 0.4669, 0.3938, 0.4669, 0.3938, 0.3918, 0.4486, 0.3918, 0.4486, 0.3918, 0.4486, 0.4671, 0.3938, 0.4671, 0.3938, 0.4671, 0.3938, 0.4671, 0.3938, 0.3919, 0.4484, 0.3919, 0.4484, 0.3919, 0.4484, 0.3919, 0.4484, 0.3919, 0.4484, 0.3919, 0.4484, 0.3919, 0.4484, 0.3919, 0.4484, 0.3919, 0.4484, 0.3919, 0.4484, 0.3919, 0.4484, 0.3919, 0.4484, 0.3919, 0.4484, 0.3919, 0.4484, 0.3919, 0.4484, 0.3919, 0.4484, 0.3919, 0.4484, 0.3919, 0.4484, 0.3919, 0.4484, 0.3919, 0.4484, 0.3919, 0.4484, 0.3919, 0.4484, 0.3919, 0.4484, 0.3919, 0.4484, 0.3919, 0.4484, 0.3919, 0.4484, 0.3919, 0.4484, 0.3919, 0.4484, 0.3919, 0.4484, 0.3919, 0.4484, 0.3919, 0.4484, 0.3919, 0.4484, 0.3919, 0.4484, 0.3919, 0.4484, 0.3919, 0.4484, 0.3919, 0.4484, 0.3919, 0.4484, 0.3919, 0.4484, 0.3919, 0.4484, 0.3919, 0.4484, 0.3919, 0.4484, 0.3919, 0.4484, 0.3919, 0.4484, 0.3919, 0.4484, 0.3919, 0.4484])
me_plane_003.materials.append(mat_6_steel)
me_plane_003.materials.append(mat_3_black_t)
me_plane_003.materials.append(mat_10_material)
me_plane_003.materials.append(mat_4_glass)
me_plane_003.materials.append(mat_2_red)
me_plane_003.materials.append(mat_5_black)
me_plane_003.update()
me_plane_003.normals_split_custom_set([tuple(v) for v in zip(*[iter([-0.6768, 0.2275, -0.7001, -0.6011, 0.247, -0.76, -0.6011, 0.4697, -0.6465, -0.6768, 0.4327, -0.5956, -0.8799, -0.4519, -0.1468, -0.8799, -0.4752, 4.88e-08, -0.6769, -0.7361, 3.426e-06, -0.6769, -0.7001, -0.2275, -0.907, -0.2476, 0.3408, -0.9228, 0.2264, -0.3116, -0.9228, 0.3116, -0.2264, -0.907, -0.3408, 0.2476, -0.907, 0.4212, 3.28e-07, -0.907, 0.4006, -0.1302, -0.9228, -0.3664, 0.119, -0.9228, -0.3852, -4.063e-07, -0.907, -0.1302, -0.4006, -0.907, -0.2476, -0.3408, -0.9228, 0.2264, 0.3116, -0.9228, 0.119, 0.3664, -0.907, -0.1302, 0.4006, -0.9228, 0.119, -0.3664, -0.9228, 0.2264, -0.3116, -0.907, -0.2476, 0.3408, -0.907, -0.4006, 0.1302, -0.907, -0.3408, 0.2476, -0.9228, 0.3116, -0.2264, -0.9228, 0.3664, -0.119, -0.907, 0.2476, 0.3408, -0.9228, -0.2264, -0.3116, -0.9228, -0.119, -0.3664, -0.907, 0.1302, 0.4006, -0.907, -0.4212, -1.787e-07, -0.9228, 0.3852, 5.247e-09, -0.9228, 0.3664, 0.119, -0.907, -0.4006, -0.1302, -0.907, 1.549e-07, 0.4212, -0.907, 0.1302, 0.4006, -0.9228, -0.119, -0.3664, -0.9228, 1.295e-08, -0.3852, -0.907, 0.2476, -0.3408, -0.907, 0.1302, -0.4006, -0.9228, -0.119, 0.3664, -0.9228, -0.2264, 0.3116, -0.907, -0.3408, -0.2476, -0.907, -0.4006, -0.1302, -0.9228, 0.3664, 0.119, -0.9228, 0.3116, 0.2264, -0.907, -0.2476, -0.3408, -0.907, -0.3408, -0.2476, -0.9228, 0.3116, 0.2264, -0.9228, 0.2264, 0.3116, -0.907, -0.4212, -1.787e-07, -0.907, -0.4006, 0.1302, -0.9228, 0.3664, -0.119, -0.9228, 0.3852, 5.247e-09, -0.907, -3.615e-08, -0.4212, -0.907, -0.1302, -0.4006, -0.9228, 0.119, 0.3664, -0.9228, 8.428e-08, 0.3852, -0.907, 0.3408, 0.2476, -0.9228, -0.3116, -0.2264, -0.9228, -0.2264, -0.3116, -0.907, 0.2476, 0.3408, -0.907, 0.1302, -0.4006, -0.907, -3.615e-08, -0.4212, -0.9228, 8.428e-08, 0.3852, -0.9228, -0.119, 0.3664, -0.907, 1.549e-07, 0.4212, -0.9228, 1.295e-08, -0.3852, -0.9228, 0.119, -0.3664, -0.907, -0.1302, 0.4006, 0.6626, 0.2315, -0.7123, 0.6626, 2.411e-07, -0.749, -0.6735, 2.961e-07, -0.7392, -0.6735, 0.2284, -0.703, -0.907, 0.4006, -0.1302, -0.907, 0.3408, -0.2476, -0.9228, -0.3116, 0.2264, -0.9228, -0.3664, 0.119, -0.907, 0.3408, 0.2476, -0.907, 0.4006, 0.1302, -0.9228, -0.3664, -0.119, -0.9228, -0.3116, -0.2264, -0.6769, -0.7001, 0.2275, -0.6769, -0.5955, 0.4327, -0.6012, -0.6465, 0.4697, -0.6012, -0.76, 0.2469, -0.9228, -0.3664, 0.119, -0.9228, -0.3116, 0.2264, -0.8799, -0.3844, 0.2793, -0.8799, -0.4519, 0.1468, -0.3775, 5.934e-08, -0.926, 0.6735, 4.97e-08, -0.7392, 0.6735, -0.2284, -0.703, -0.3775, -0.2862, -0.8807, -0.6768, -5.697e-06, -0.7361, -0.6768, -0.2275, -0.7001, -0.6011, -0.2469, -0.76, -0.6011, 4.536e-06, -0.7991, -0.9228, -0.3664, -0.119, -0.9228, -0.3852, -4.063e-07, -0.8799, -0.4752, 4.88e-08, -0.8799, -0.4519, -0.1468, -0.6769, -5.542e-06, 0.7361, -0.6769, 0.2275, 0.7001, -0.6011, 0.247, 0.76, -0.6012, 5.237e-06, 0.7991, 0.6626, 0.606, -0.4402, 0.6626, 0.4402, -0.606, -0.6735, 0.4345, -0.598, -0.6735, 0.598, -0.4345, -0.3775, -0.5443, -0.7492, 0.6735, -0.4345, -0.598, 0.6735, -0.598, -0.4345, -0.3775, -0.7492, -0.5443, 0.6735, -0.2284, -0.703, 0.6735, -0.4345, -0.598, -0.3775, -0.5443, -0.7492, -0.3775, -0.2862, -0.8807, 0.6735, 0.703, -0.2284, 0.6735, 0.598, -0.4345, -0.3775, 0.7492, -0.5443, -0.3775, 0.8807, -0.2862, 0.6626, -0.606, -0.4402, 0.6626, -0.7123, -0.2315, -0.6735, -0.703, -0.2284, -0.6735, -0.598, -0.4345, -0.6768, 0.7361, 3.9e-06, -0.6011, 0.7992, -1.601e-06, -0.6011, 0.76, 0.2469, -0.6768, 0.7001, 0.2275, 0.6626, -0.749, 9.258e-07, -0.6735, -0.7392, 9.158e-07, -0.6735, -0.703, -0.2284, 0.6626, -0.7123, -0.2315, 0.6626, -0.606, 0.4403, 0.6626, -0.4402, 0.606, -0.6735, -0.4345, 0.598, -0.6735, -0.598, 0.4345, 0.6735, -0.703, -0.2284, 0.6735, -0.7392, -3.869e-07, -0.3775, -0.926, -4.369e-07, -0.3775, -0.8807, -0.2862, -0.907, 0.3408, -0.2476, -0.907, 0.2476, -0.3408, -0.9228, -0.2264, 0.3116, -0.9228, -0.3116, 0.2264, 0.6626, 0.7123, -0.2315, 0.6626, 0.606, -0.4402, -0.6735, 0.598, -0.4345, -0.6735, 0.703, -0.2284, -0.6768, -0.2275, -0.7001, -0.6769, -0.4327, -0.5955, -0.6012, -0.4697, -0.6465, -0.6011, -0.2469, -0.76, -0.6769, -0.7001, -0.2275, -0.6769, -0.7361, 3.426e-06, -0.6012, -0.7991, -2.182e-06, -0.6012, -0.76, -0.2469, 0.6626, 0.7123, 0.2315, 0.6626, 0.749, 1.223e-06, -0.6735, 0.7392, 1.207e-06, -0.6735, 0.703, 0.2284, -0.9228, -0.3116, -0.2264, -0.9228, -0.3664, -0.119, -0.8799, -0.4519, -0.1468, -0.8799, -0.3844, -0.2793, -0.9228, 8.428e-08, 0.3852, -0.9228, 0.119, 0.3664, -0.8799, 0.1468, 0.4519, -0.8799, -1.298e-07, 0.4752, -0.9228, -0.3116, -0.2264, -0.8799, -0.3844, -0.2793, -0.8799, -0.2793, -0.3844, -0.9228, -0.2264, -0.3116, -0.9228, 0.2264, -0.3116, -0.9228, 0.119, -0.3664, -0.8799, 0.1468, -0.4519, -0.8799, 0.2793, -0.3844, -0.9228, 0.119, 0.3664, -0.9228, 0.2264, 0.3116, -0.8799, 0.2793, 0.3844, -0.8799, 0.1468, 0.4519, -0.9228, -0.2264, 0.3116, -0.9228, -0.119, 0.3664, -0.8799, -0.1468, 0.4519, -0.8799, -0.2793, 0.3844, -0.9228, -0.2264, -0.3116, -0.8799, -0.2793, -0.3844, -0.8799, -0.1468, -0.4519, -0.9228, -0.119, -0.3664, -0.9228, -0.119, -0.3664, -0.8799, -0.1468, -0.4519, -0.8799, -1.542e-07, -0.4752, -0.9228, 1.295e-08, -0.3852, -0.9662, 0.2254, 0.125, -0.9662, 0.1884, 0.176, -0.7841, 0.04481, 0.619, -0.7842, 0.6026, -0.1482, -0.9228, 0.3116, 0.2264, -0.9228, 0.3664, 0.119, -0.8799, 0.4519, 0.1468, -0.8799, 0.3844, 0.2793, -0.9228, 0.3116, -0.2264, -0.9228, 0.2264, -0.3116, -0.8799, 0.2793, -0.3844, -0.8799, 0.3844, -0.2793, -0.9228, -0.3664, 0.119, -0.8799, -0.4519, 0.1468, -0.8799, -0.4752, 4.88e-08, -0.9228, -0.3852, -4.063e-07, -0.9228, 0.3664, 0.119, -0.9228, 0.3852, 5.247e-09, -0.8799, 0.4752, 6.519e-07, -0.8799, 0.4519, 0.1468, -0.9228, 0.3664, -0.119, -0.8799, 0.4519, -0.1468, -0.8799, 0.4752, 6.519e-07, -0.9228, 0.3852, 5.247e-09, -0.9228, 0.2264, 0.3116, -0.9228, 0.3116, 0.2264, -0.8799, 0.3844, 0.2793, -0.8799, 0.2793, 0.3844, -0.9228, 8.428e-08, 0.3852, -0.8799, -1.298e-07, 0.4752, -0.8799, -0.1468, 0.4519, -0.9228, -0.119, 0.3664, -0.9228, -0.2264, 0.3116, -0.8799, -0.2793, 0.3844, -0.8799, -0.3844, 0.2793, -0.9228, -0.3116, 0.2264, -0.9228, 1.295e-08, -0.3852, -0.8799, -1.542e-07, -0.4752, -0.8799, 0.1468, -0.4519, -0.9228, 0.119, -0.3664, -0.9228, 0.3116, -0.2264, -0.8799, 0.3844, -0.2793, -0.8799, 0.4519, -0.1468, -0.9228, 0.3664, -0.119, -0.8799, -1.298e-07, 0.4752, -0.6769, -5.542e-06, 0.7361, -0.6769, -0.2275, 0.7001, -0.8799, -0.1468, 0.4519, -0.3775, -0.7492, 0.5443, 0.6735, -0.598, 0.4345, 0.6735, -0.4345, 0.598, -0.3775, -0.5443, 0.7492, -0.8799, -1.542e-07, -0.4752, -0.8799, -0.1468, -0.4519, -0.6768, -0.2275, -0.7001, -0.6768, -5.697e-06, -0.7361, -0.8799, 0.2793, 0.3844, -0.8799, 0.3844, 0.2793, -0.6768, 0.5955, 0.4327, -0.6768, 0.4327, 0.5955, -0.8799, -0.3844, 0.2793, -0.6769, -0.5955, 0.4327, -0.6769, -0.7001, 0.2275, -0.8799, -0.4519, 0.1468, -0.8799, 0.4752, 6.519e-07, -0.8799, 0.4519, -0.1468, -0.6768, 0.7001, -0.2275, -0.6768, 0.7361, 3.9e-06, -0.8799, -0.4519, -0.1468, -0.6769, -0.7001, -0.2275, -0.6769, -0.5955, -0.4327, -0.8799, -0.3844, -0.2793, -0.8799, -1.298e-07, 0.4752, -0.8799, 0.1468, 0.4519, -0.6769, 0.2275, 0.7001, -0.6769, -5.542e-06, 0.7361, -0.8799, -0.4519, 0.1468, -0.6769, -0.7001, 0.2275, -0.6769, -0.7361, 3.426e-06, -0.8799, -0.4752, 4.88e-08, -0.8799, -0.3844, 0.2793, -0.8799, -0.2793, 0.3844, -0.6769, -0.4327, 0.5955, -0.6769, -0.5955, 0.4327, -0.8799, 0.4519, 0.1468, -0.6768, 0.7001, 0.2275, -0.6768, 0.5955, 0.4327, -0.8799, 0.3844, 0.2793, -0.8799, 0.3844, -0.2793, -0.8799, 0.2793, -0.3844, -0.6768, 0.4327, -0.5956, -0.6768, 0.5956, -0.4327, -0.8799, 0.1468, 0.4519, -0.8799, 0.2793, 0.3844, -0.6768, 0.4327, 0.5955, -0.6769, 0.2275, 0.7001, -0.8799, -1.542e-07, -0.4752, -0.6768, -5.697e-06, -0.7361, -0.6768, 0.2275, -0.7001, -0.8799, 0.1468, -0.4519, -0.8799, -0.2793, 0.3844, -0.8799, -0.1468, 0.4519, -0.6769, -0.2275, 0.7001, -0.6769, -0.4327, 0.5955, -0.8799, 0.1468, -0.4519, -0.6768, 0.2275, -0.7001, -0.6768, 0.4327, -0.5956, -0.8799, 0.2793, -0.3844, -0.8799, -0.2793, -0.3844, -0.8799, -0.3844, -0.2793, -0.6769, -0.5955, -0.4327, -0.6769, -0.4327, -0.5955, -0.8799, 0.3844, -0.2793, -0.6768, 0.5956, -0.4327, -0.6768, 0.7001, -0.2275, -0.8799, 0.4519, -0.1468, -0.8799, 0.4752, 6.519e-07, -0.6768, 0.7361, 3.9e-06, -0.6768, 0.7001, 0.2275, -0.8799, 0.4519, 0.1468, -0.7843, 0.04365, -0.6188, -0.7844, 0.602, 0.1495, -0.6039, 0.547, 0.5797, -0.6039, -0.3823, -0.6994, -0.8799, -0.2793, -0.3844, -0.6769, -0.4327, -0.5955, -0.6768, -0.2275, -0.7001, -0.8799, -0.1468, -0.4519, -0.6011, 0.247, 0.76, -1.0, 2.034e-09, 0.0, -0.6012, 5.237e-06, 0.7991, -0.6768, 0.4327, 0.5955, -0.6768, 0.5955, 0.4327, -0.6011, 0.6465, 0.4697, -0.6011, 0.4697, 0.6465, -0.3775, 0.2862, 0.8807, 0.6735, 0.2284, 0.703, 0.6735, 0.4345, 0.598, -0.3775, 0.5443, 0.7492, -0.6769, -0.7361, 3.426e-06, -0.6769, -0.7001, 0.2275, -0.6012, -0.76, 0.2469, -0.6012, -0.7991, -2.182e-06, 0.6626, 6.332e-08, 0.749, 0.6626, 0.2315, 0.7123, -0.6735, 0.2284, 0.703, -0.6735, 1.42e-08, 0.7392, -0.6768, 0.7001, 0.2275, -0.6011, 0.76, 0.2469, -0.6011, 0.6465, 0.4697, -0.6768, 0.5955, 0.4327, -0.6769, -0.4327, 0.5955, -0.6769, -0.2275, 0.7001, -0.6012, -0.2469, 0.76, -0.6012, -0.4697, 0.6465, 0.6626, -0.7123, 0.2315, 0.6626, -0.606, 0.4403, -0.6735, -0.598, 0.4345, -0.6735, -0.703, 0.2284, 0.6626, -0.4402, -0.606, 0.6626, -0.606, -0.4402, -0.6735, -0.598, -0.4345, -0.6735, -0.4345, -0.598, -0.6769, -0.5955, -0.4327, -0.6769, -0.7001, -0.2275, -0.6012, -0.76, -0.2469, -0.6012, -0.6465, -0.4697, 0.6735, 0.4345, 0.598, 0.6735, 0.598, 0.4345, -0.3775, 0.7492, 0.5443, -0.3775, 0.5443, 0.7492, -0.6768, 0.5956, -0.4327, -0.6011, 0.6465, -0.4697, -0.6011, 0.76, -0.247, -0.6768, 0.7001, -0.2275, -0.6769, -0.5955, -0.4327, -0.6012, -0.6465, -0.4697, -0.6012, -0.4697, -0.6465, -0.6769, -0.4327, -0.5955, 0.6626, -0.2315, 0.7123, 0.6626, 6.332e-08, 0.749, -0.6735, 1.42e-08, 0.7392, -0.6735, -0.2284, 0.703, -0.6768, 0.5956, -0.4327, -0.6768, 0.4327, -0.5956, -0.6011, 0.4697, -0.6465, -0.6011, 0.6465, -0.4697, 0.6626, -0.7123, 0.2315, -0.6735, -0.703, 0.2284, -0.6735, -0.7392, 9.158e-07, 0.6626, -0.749, 9.258e-07, -0.3775, -0.2862, 0.8807, 0.6735, -0.2284, 0.703, 0.6735, 6.248e-07, 0.7392, -0.3775, 6.635e-07, 0.926, -0.6768, 0.7001, -0.2275, -0.6011, 0.76, -0.247, -0.6011, 0.7992, -1.601e-06, -0.6768, 0.7361, 3.9e-06, -0.3775, 0.7492, -0.5443, 0.6735, 0.598, -0.4345, 0.6735, 0.4345, -0.598, -0.3775, 0.5443, -0.7492, 0.6626, 0.7123, 0.2315, -0.6735, 0.703, 0.2284, -0.6735, 0.598, 0.4345, 0.6626, 0.606, 0.4402, -0.6011, 0.247, -0.76, -1.0, 2.034e-09, 0.0, -0.6011, 0.4697, -0.6465, -0.6011, 0.4697, 0.6465, -1.0, 2.034e-09, 0.0, -0.6011, 0.247, 0.76, -0.6011, 4.536e-06, -0.7991, -1.0, 2.034e-09, 0.0, -0.6011, 0.247, -0.76, -0.6011, 0.6465, 0.4697, -1.0, 2.034e-09, 0.0, -0.6011, 0.4697, 0.6465, -0.6012, -0.76, 0.2469, -1.0, 2.034e-09, 0.0, -0.6012, -0.7991, -2.182e-06, -0.6011, -0.2469, -0.76, -1.0, 2.034e-09, 0.0, -0.6011, 4.536e-06, -0.7991, -0.6011, 0.76, 0.2469, -1.0, 2.034e-09, 0.0, -0.6011, 0.6465, 0.4697, -0.6012, -0.6465, 0.4697, -1.0, 2.034e-09, 0.0, -0.6012, -0.76, 0.2469, -0.6012, -0.4697, -0.6465, -1.0, 2.034e-09, 0.0, -0.6011, -0.2469, -0.76, -0.6011, 0.7992, -1.601e-06, -1.0, 2.034e-09, 0.0, -0.6011, 0.76, 0.2469, -0.6012, -0.4697, 0.6465, -1.0, 2.034e-09, 0.0, -0.6012, -0.6465, 0.4697, -0.6012, -0.6465, -0.4697, -1.0, 2.034e-09, 0.0, -0.6012, -0.4697, -0.6465, -0.6011, 0.76, -0.247, -1.0, 2.034e-09, 0.0, -0.6011, 0.7992, -1.601e-06, -0.6012, -0.2469, 0.76, -1.0, 2.034e-09, 0.0, -0.6012, -0.4697, 0.6465, -0.6012, -0.76, -0.2469, -1.0, 2.034e-09, 0.0, -0.6012, -0.6465, -0.4697, -0.6011, 0.6465, -0.4697, -1.0, 2.034e-09, 0.0, -0.6011, 0.76, -0.247, -0.6012, 5.237e-06, 0.7991, -1.0, 2.034e-09, 0.0, -0.6012, -0.2469, 0.76, -0.6012, -0.7991, -2.182e-06, -1.0, 2.034e-09, 0.0, -0.6012, -0.76, -0.2469, -0.6011, 0.4697, -0.6465, -1.0, 2.034e-09, 0.0, -0.6011, 0.6465, -0.4697, 1.0, 2.202e-08, 4.155e-09, 0.6626, 6.332e-08, 0.749, 0.6626, -0.2315, 0.7123, -0.3775, -0.8807, 0.2862, 0.6735, -0.703, 0.2284, 0.6735, -0.598, 0.4345, -0.3775, -0.7492, 0.5443, 1.0, 2.202e-08, 4.155e-09, 0.6626, -0.606, -0.4402, 0.6626, -0.4402, -0.606, 1.0, 2.202e-08, 4.155e-09, 0.6626, 0.7123, -0.2315, 0.6626, 0.749, 1.223e-06, 1.0, 2.202e-08, 4.155e-09, 0.6626, 0.2315, 0.7123, 0.6626, 6.332e-08, 0.749, 1.0, 2.202e-08, 4.155e-09, 0.6626, -0.7123, -0.2315, 0.6626, -0.606, -0.4402, 1.0, 2.202e-08, 4.155e-09, 0.6626, 0.606, -0.4402, 0.6626, 0.7123, -0.2315, 1.0, 2.202e-08, 4.155e-09, 0.6626, 0.4403, 0.6059, 0.6626, 0.2315, 0.7123, 1.0, 2.202e-08, 4.155e-09, 0.6626, -0.749, 9.258e-07, 0.6626, -0.7123, -0.2315, 1.0, 2.202e-08, 4.155e-09, 0.6626, 0.4402, -0.606, 0.6626, 0.606, -0.4402, 1.0, 2.202e-08, 4.155e-09, 0.6626, 0.606, 0.4402, 0.6626, 0.4403, 0.6059, 1.0, 2.202e-08, 4.155e-09, 0.6626, -0.7123, 0.2315, 0.6626, -0.749, 9.258e-07, 1.0, 2.202e-08, 4.155e-09, 0.6626, 0.2315, -0.7123, 0.6626, 0.4402, -0.606, 1.0, 2.202e-08, 4.155e-09, 0.6626, 0.7123, 0.2315, 0.6626, 0.606, 0.4402, 1.0, 2.202e-08, 4.155e-09, 0.6626, -0.606, 0.4403, 0.6626, -0.7123, 0.2315, 1.0, 2.202e-08, 4.155e-09, 0.6626, 2.411e-07, -0.749, 0.6626, 0.2315, -0.7123, 1.0, 2.202e-08, 4.155e-09, 0.6626, 0.749, 1.223e-06, 0.6626, 0.7123, 0.2315, 1.0, 2.202e-08, 4.155e-09, 0.6626, -0.4402, 0.606, 0.6626, -0.606, 0.4403, 1.0, 2.202e-08, 4.155e-09, 0.6626, -0.2315, -0.7123, 0.6626, 2.411e-07, -0.749, 1.0, 2.202e-08, 4.155e-09, 0.6626, -0.2315, 0.7123, 0.6626, -0.4402, 0.606, 1.0, 2.202e-08, 4.155e-09, 0.6626, -0.4402, -0.606, 0.6626, -0.2315, -0.7123, -0.9848, -0.1402, -0.1021, -0.9848, -0.1402, 0.102, -0.9849, 0.1731, 0.000184, -0.9849, 0.05321, -0.1648, -0.3775, -0.7492, -0.5443, 0.6735, -0.598, -0.4345, 0.6735, -0.703, -0.2284, -0.3775, -0.8807, -0.2862, -0.6768, 0.4327, 0.5955, -0.6011, 0.4697, 0.6465, -0.6011, 0.247, 0.76, -0.6769, 0.2275, 0.7001, 0.6626, -0.2315, -0.7123, 0.6626, -0.4402, -0.606, -0.6735, -0.4345, -0.598, -0.6735, -0.2284, -0.703, 0.6626, -0.4402, 0.606, 0.6626, -0.2315, 0.7123, -0.6735, -0.2284, 0.703, -0.6735, -0.4345, 0.598, -0.3775, 0.926, 6.662e-07, 0.6735, 0.7392, 5.254e-07, 0.6735, 0.703, -0.2284, -0.3775, 0.8807, -0.2862, 0.6626, 2.411e-07, -0.749, 0.6626, -0.2315, -0.7123, -0.6735, -0.2284, -0.703, -0.6735, 2.961e-07, -0.7392, -0.6768, 0.2275, -0.7001, -0.6768, -5.697e-06, -0.7361, -0.6011, 4.536e-06, -0.7991, -0.6011, 0.247, -0.76, -0.3775, 0.8807, 0.2862, 0.6735, 0.703, 0.2284, 0.6735, 0.7392, 5.254e-07, -0.3775, 0.926, 6.662e-07, 0.6735, -0.4345, 0.598, 0.6735, -0.2284, 0.703, -0.3775, -0.2862, 0.8807, -0.3775, -0.5443, 0.7492, -0.3775, 6.635e-07, 0.926, 0.6735, 6.248e-07, 0.7392, 0.6735, 0.2284, 0.703, -0.3775, 0.2862, 0.8807, 0.6735, 0.598, 0.4345, 0.6735, 0.703, 0.2284, -0.3775, 0.8807, 0.2862, -0.3775, 0.7492, 0.5443, -0.6769, -0.2275, 0.7001, -0.6769, -5.542e-06, 0.7361, -0.6012, 5.237e-06, 0.7991, -0.6012, -0.2469, 0.76, -0.3775, 0.2862, -0.8807, 0.6735, 0.2284, -0.703, 0.6735, 4.97e-08, -0.7392, -0.3775, 5.934e-08, -0.926, 0.6735, -0.7392, -3.869e-07, 0.6735, -0.703, 0.2284, -0.3775, -0.8807, 0.2862, -0.3775, -0.926, -4.369e-07, 0.6626, 0.749, 1.223e-06, 0.6626, 0.7123, -0.2315, -0.6735, 0.703, -0.2284, -0.6735, 0.7392, 1.207e-06, -0.6769, -0.5955, 0.4327, -0.6769, -0.4327, 0.5955, -0.6012, -0.4697, 0.6465, -0.6012, -0.6465, 0.4697, -0.3775, 0.5443, -0.7492, 0.6735, 0.4345, -0.598, 0.6735, 0.2284, -0.703, -0.3775, 0.2862, -0.8807, 0.6626, 0.2315, 0.7123, 0.6626, 0.4403, 0.6059, -0.6735, 0.4345, 0.598, -0.6735, 0.2284, 0.703, 0.6626, 0.4402, -0.606, 0.6626, 0.2315, -0.7123, -0.6735, 0.2284, -0.703, -0.6735, 0.4345, -0.598, -0.3775, 0.5443, 0.7492, -0.3775, 0.7492, 0.5443, -0.907, 0.3408, 0.2476, -0.907, 0.2476, 0.3408, -0.3775, 0.8807, -0.2862, -0.907, 0.4006, -0.1302, -0.907, 0.4212, 3.28e-07, -0.3775, 0.926, 6.662e-07, -0.907, 0.4212, 3.28e-07, -0.9228, -0.3852, -4.063e-07, -0.9228, -0.3664, -0.119, -0.907, 0.4006, 0.1302, -0.3775, 0.8807, 0.2862, -0.907, 0.4006, 0.1302, -0.907, 0.3408, 0.2476, -0.3775, 0.7492, 0.5443, -0.3775, 0.7492, -0.5443, -0.907, 0.3408, -0.2476, -0.907, 0.4006, -0.1302, -0.3775, 0.8807, -0.2862, -0.3775, 0.2862, 0.8807, -0.907, 0.1302, 0.4006, -0.907, 1.549e-07, 0.4212, -0.3775, 6.635e-07, 0.926, -0.3775, -0.7492, -0.5443, -0.3775, -0.8807, -0.2862, -0.907, -0.4006, -0.1302, -0.907, -0.3408, -0.2476, -0.3775, 0.7492, -0.5443, -0.3775, 0.5443, -0.7492, -0.907, 0.2476, -0.3408, -0.907, 0.3408, -0.2476, -0.3775, 0.5443, -0.7492, -0.3775, 0.2862, -0.8807, -0.907, 0.1302, -0.4006, -0.907, 0.2476, -0.3408, -0.3775, -0.7492, 0.5443, -0.3775, -0.5443, 0.7492, -0.907, -0.2476, 0.3408, -0.907, -0.3408, 0.2476, -0.3775, 5.934e-08, -0.926, -0.3775, -0.2862, -0.8807, -0.907, -0.1302, -0.4006, -0.907, -3.615e-08, -0.4212, -0.3775, -0.5443, 0.7492, -0.3775, -0.2862, 0.8807, -0.907, -0.1302, 0.4006, -0.907, -0.2476, 0.3408, -0.3775, 0.5443, 0.7492, -0.907, 0.2476, 0.3408, -0.907, 0.1302, 0.4006, -0.3775, 0.2862, 0.8807, -0.3775, 6.635e-07, 0.926, -0.907, 1.549e-07, 0.4212, -0.907, -0.1302, 0.4006, -0.3775, -0.2862, 0.8807, -0.3775, 0.926, 6.662e-07, -0.907, 0.4212, 3.28e-07, -0.907, 0.4006, 0.1302, -0.3775, 0.8807, 0.2862, -0.3775, -0.7492, 0.5443, -0.907, -0.3408, 0.2476, -0.907, -0.4006, 0.1302, -0.3775, -0.8807, 0.2862, -0.3775, -0.7492, -0.5443, -0.907, -0.3408, -0.2476, -0.907, -0.2476, -0.3408, -0.3775, -0.5443, -0.7492, -0.3775, -0.926, -4.369e-07, -0.3775, -0.8807, 0.2862, -0.907, -0.4006, 0.1302, -0.907, -0.4212, -1.787e-07, -0.3775, 0.2862, -0.8807, -0.3775, 5.934e-08, -0.926, -0.907, -3.615e-08, -0.4212, -0.907, 0.1302, -0.4006, -0.3775, -0.8807, -0.2862, -0.3775, -0.926, -4.369e-07, -0.907, -0.4212, -1.787e-07, -0.907, -0.4006, -0.1302, -0.6735, -0.2284, 0.703, -0.6735, 0.598, -0.4345, -0.6735, -0.2284, -0.703, -0.6735, -0.7392, 9.158e-07, 0.01624, 0.847, -0.5313, -0.7842, 0.6026, -0.1482, -0.6031, 0.5476, -0.58, 0.01245, 0.5086, -0.8609, -0.9848, -0.1402, -0.1021, -0.9849, 0.05321, -0.1648, -0.9661, -0.04936, -0.2534, -0.9661, -0.1092, -0.234, -0.7841, -0.4001, 0.4745, -0.7841, -0.4001, -0.4745, -0.6031, -0.1021, -0.7911, -0.6031, -0.1021, 0.7911, -0.9662, -0.2558, 0.03164, -0.9662, -0.2558, -0.03164, -0.7841, -0.4001, -0.4745, -0.7841, -0.4001, 0.4745, 0.01632, 0.7674, -0.641, 0.01252, 0.9761, -0.217, -0.6024, 0.7212, -0.342, -0.784, 0.3265, -0.528, 0.01618, 0.8472, 0.531, 0.01236, 0.5094, 0.8604, -0.6039, 0.547, 0.5797, -0.7844, 0.602, 0.1495, -0.784, 0.3265, -0.528, -0.7839, -0.5746, -0.235, -0.9661, -0.1092, -0.234, -0.9661, -0.04936, -0.2534, -0.7839, -0.5746, 0.235, -0.7839, 0.3267, 0.5279, -0.9661, -0.04922, 0.2535, -0.9661, -0.1092, 0.234, 0.01635, -0.9976, 0.06732, 0.01251, -0.9172, -0.3982, -0.6024, -0.7845, -0.1472, -0.7839, -0.5746, 0.235, -0.7839, -0.5746, 0.235, -0.6024, -0.7845, -0.1472, -0.6024, 0.7212, 0.342, -0.7839, 0.3267, 0.5279, 0.0163, -0.244, 0.9696, 0.01245, -0.6616, 0.7498, -0.6031, -0.3824, 0.7001, -0.7841, 0.04481, 0.619, 0.0163, -0.3726, 0.9279, -0.7841, -0.4001, 0.4745, -0.6031, -0.1021, 0.7911, 0.01245, 0.09455, 0.9954, 0.0163, -0.3726, -0.9279, 0.01245, 0.09455, -0.9954, -0.6031, -0.1021, -0.7911, -0.7841, -0.4001, -0.4745, -0.784, 0.3265, -0.528, -0.6024, 0.7212, -0.342, -0.6024, -0.7845, 0.1472, -0.7839, -0.5746, -0.235, 0.01635, 0.7675, 0.6408, -0.7839, 0.3267, 0.5279, -0.6024, 0.7212, 0.342, 0.01251, 0.9761, 0.217, 0.01635, -0.9976, -0.06731, -0.7839, -0.5746, -0.235, -0.6024, -0.7845, 0.1472, 0.01252, -0.9172, 0.3982, -0.9664, 0.1879, -0.1756, -0.9664, 0.225, -0.1245, -0.7844, 0.602, 0.1495, -0.7843, 0.04365, -0.6188, -0.7842, 0.6026, -0.1482, -0.7841, 0.04481, 0.619, -0.6031, -0.3824, 0.7001, -0.6031, 0.5476, -0.58, 0.01621, -0.2434, -0.9698, -0.7843, 0.04365, -0.6188, -0.6039, -0.3823, -0.6994, 0.01236, -0.6609, -0.7503, -0.9848, -0.1402, 0.102, -0.9848, -0.1402, -0.1021, -0.9662, -0.2558, -0.03164, -0.9662, -0.2558, 0.03164, -0.9661, -0.1092, 0.234, -0.9661, -0.04922, 0.2535, -0.9848, 0.05345, 0.165, -0.9848, -0.1402, 0.102, -0.9662, 0.1884, 0.176, -0.9662, 0.2254, 0.125, -0.9849, 0.1731, 0.000184, -0.9848, 0.05345, 0.165, 0.6735, -0.4345, -0.598, 0.6735, 0.703, 0.2284, 0.6735, 6.248e-07, 0.7392, 0.6735, -0.703, 0.2284, -0.3775, -0.5443, -0.7492, -0.907, -0.2476, -0.3408, -0.907, -0.1302, -0.4006, -0.3775, -0.2862, -0.8807, -0.9664, 0.225, -0.1245, -0.9664, 0.1879, -0.1756, -0.9849, 0.05321, -0.1648, -0.9849, 0.1731, 0.000184, -0.6735, 0.598, -0.4345, -0.6735, 0.7392, 1.207e-06, -0.6735, 0.703, -0.2284, -0.6735, 0.7392, 1.207e-06, -0.6735, 0.598, 0.4345, -0.6735, 0.703, 0.2284, -0.6735, 0.598, 0.4345, -0.6735, 0.2284, 0.703, -0.6735, 0.4345, 0.598, -0.6735, 0.2284, 0.703, -0.6735, 0.598, 0.4345, -0.6735, 1.42e-08, 0.7392, -0.6735, -0.2284, 0.703, -0.6735, -0.598, 0.4345, -0.6735, -0.4345, 0.598, -0.6735, -0.598, 0.4345, -0.6735, -0.2284, 0.703, -0.6735, -0.703, 0.2284, -0.6735, -0.7392, 9.158e-07, -0.6735, -0.598, -0.4345, -0.6735, -0.703, -0.2284, -0.6735, -0.598, -0.4345, -0.6735, -0.7392, 9.158e-07, -0.6735, -0.4345, -0.598, -0.6735, -0.2284, -0.703, -0.6735, 0.598, -0.4345, -0.6735, 2.961e-07, -0.7392, -0.6735, 0.2284, -0.703, -0.6735, 0.598, -0.4345, -0.6735, 0.4345, -0.598, -0.6735, 0.598, -0.4345, -0.6735, 0.598, 0.4345, -0.6735, 0.7392, 1.207e-06, -0.6735, 0.598, 0.4345, -0.6735, -0.2284, 0.703, -0.6735, 1.42e-08, 0.7392, -0.6735, -0.2284, 0.703, -0.6735, -0.7392, 9.158e-07, -0.6735, -0.703, 0.2284, -0.6735, -0.7392, 9.158e-07, -0.6735, -0.2284, -0.703, -0.6735, -0.4345, -0.598, -0.6735, 2.961e-07, -0.7392, -0.6735, 0.598, -0.4345, -0.6735, 0.2284, -0.703, -0.6735, 0.598, -0.4345, -0.6735, -0.2284, 0.703, -0.6735, 0.598, 0.4345, 0.6735, 0.703, 0.2284, 0.6735, 0.4345, -0.598, 0.6735, 0.7392, 5.254e-07, 0.6735, 0.703, -0.2284, 0.6735, 0.4345, -0.598, 0.6735, 0.598, -0.4345, 0.6735, 0.4345, -0.598, 0.6735, 4.97e-08, -0.7392, 0.6735, 0.2284, -0.703, 0.6735, 4.97e-08, -0.7392, 0.6735, -0.4345, -0.598, 0.6735, -0.2284, -0.703, 0.6735, -0.4345, -0.598, 0.6735, -0.703, -0.2284, 0.6735, -0.598, -0.4345, 0.6735, -0.703, -0.2284, 0.6735, -0.4345, -0.598, 0.6735, -0.7392, -3.869e-07, 0.6735, -0.703, 0.2284, 0.6735, 6.248e-07, 0.7392, 0.6735, -0.598, 0.4345, 0.6735, -0.4345, 0.598, 0.6735, 6.248e-07, 0.7392, 0.6735, -0.2284, 0.703, 0.6735, 6.248e-07, 0.7392, 0.6735, 0.4345, 0.598, 0.6735, 0.2284, 0.703, 0.6735, 0.4345, 0.598, 0.6735, 6.248e-07, 0.7392, 0.6735, 0.598, 0.4345, 0.6735, 0.7392, 5.254e-07, 0.6735, 0.4345, -0.598, 0.6735, 0.703, -0.2284, 0.6735, 0.4345, -0.598, 0.6735, -0.4345, -0.598, 0.6735, 4.97e-08, -0.7392, 0.6735, -0.4345, -0.598, 0.6735, -0.703, 0.2284, 0.6735, -0.7392, -3.869e-07, 0.6735, -0.598, 0.4345, 0.6735, 6.248e-07, 0.7392, 0.6735, -0.4345, 0.598, 0.6735, 6.248e-07, 0.7392, 0.6735, 0.703, 0.2284, 0.6735, 0.598, 0.4345, 0.6735, 0.703, 0.2284, 0.6735, -0.4345, -0.598, 0.6735, 0.4345, -0.598, -0.9849, 0.1731, 0.000184, -0.9848, -0.1402, 0.102, -0.9848, 0.05345, 0.165, 0.6626, 0.4403, 0.6059, 0.6626, 0.606, 0.4402, -0.6735, 0.598, 0.4345, -0.6735, 0.4345, 0.598, -0.7844, 0.602, 0.1495, -0.9664, 0.225, -0.1245, -0.9849, 0.1731, 0.000184, -0.9662, 0.2254, 0.125, -0.7842, 0.6026, -0.1482, -0.784, 0.3265, -0.528, -0.9661, -0.04936, -0.2534, -0.9849, 0.05321, -0.1648, -0.9664, 0.1879, -0.1756, -0.7843, 0.04365, -0.6188, -0.7841, -0.4001, -0.4745, -0.9662, -0.2558, -0.03164, -0.9848, -0.1402, -0.1021, -0.9661, -0.1092, -0.234, -0.7839, -0.5746, -0.235, -0.7839, -0.5746, 0.235, -0.9661, -0.1092, 0.234, -0.9848, -0.1402, 0.102, -0.9662, -0.2558, 0.03164, -0.7841, -0.4001, 0.4745, -0.7841, 0.04481, 0.619, -0.9662, 0.1884, 0.176, -0.9848, 0.05345, 0.165, -0.9661, -0.04922, 0.2535, -0.7839, 0.3267, 0.5279, -0.7841, 0.04481, 0.619, -0.7839, 0.3267, 0.5279, 0.01635, 0.7675, 0.6408, 0.0163, -0.244, 0.9696, -0.7844, 0.602, 0.1495, -0.7842, 0.6026, -0.1482, 0.01624, 0.847, -0.5313, 0.01618, 0.8472, 0.531, -0.784, 0.3265, -0.528, -0.7843, 0.04365, -0.6188, 0.01621, -0.2434, -0.9698, 0.01632, 0.7674, -0.641, -0.7841, -0.4001, -0.4745, -0.7839, -0.5746, -0.235, 0.01635, -0.9976, -0.06731, 0.0163, -0.3726, -0.9279, -0.7839, -0.5746, 0.235, -0.7841, -0.4001, 0.4745, 0.0163, -0.3726, 0.9279, 0.01635, -0.9976, 0.06732])] * 3)])

# ---- objects
ob_car_1 = bpy.data.objects.new('Car-1', me_plane_003)

# ---- transforms, parenting, visibility, modifiers, constraints
ob_car_1.location = (-0.003374, -0.198, 0.03344)
ob_car_1.scale = (0.53, 0.53, 0.53)
ob_car_1.color = (0.8, 0.8, 0.8, 1.0)

# ---- collection membership
col_car.objects.link(ob_car_1)

# ---- scene / render settings (as saved in the file)
scene.frame_start = 1; scene.frame_end = 360; scene.frame_set(15)
scene.render.engine = 'CYCLES'
scene.render.image_settings.color_mode = 'RGB'
scene.render.resolution_x = 1280
scene.render.resolution_y = 720
scene.render.use_persistent_data = True
scene.cycles.sampling_pattern = 'TABULATED_SOBOL'
scene.cycles.adaptive_threshold = 0.1
scene.cycles.use_light_tree = False
scene.cycles.caustics_reflective = False
scene.cycles.caustics_refractive = False
scene.cycles.use_fast_gi = True
scene.view_settings.view_transform = 'Standard'
bpy.context.view_layer.update()

# ---- added for rendering (the .blend has no active camera and no usable light): camera, sun
cam_auto = bpy.data.cameras.new('AutoCamera')
cam_auto.lens = 50.0
cam_auto.sensor_width = 36.0
cam_auto.clip_end = 1000.0
ob_auto_camera = bpy.data.objects.new('AutoCamera', cam_auto)
scene.collection.objects.link(ob_auto_camera)
ob_auto_camera.location = (0.576496, -0.858379, 0.473668)
ob_auto_camera.rotation_euler = (1.09748, -7.21219e-08, 0.694738)
scene.camera = ob_auto_camera
light_auto_sun = bpy.data.lights.new('AutoSun', 'SUN')
light_auto_sun.energy = 3.0
light_auto_sun.angle = 0.0523599
ob_auto_sun = bpy.data.objects.new('AutoSun', light_auto_sun)
scene.collection.objects.link(ob_auto_sun)
ob_auto_sun.rotation_euler = (0.872665, 0.174533, 0.523599)
bpy.context.view_layer.update()

